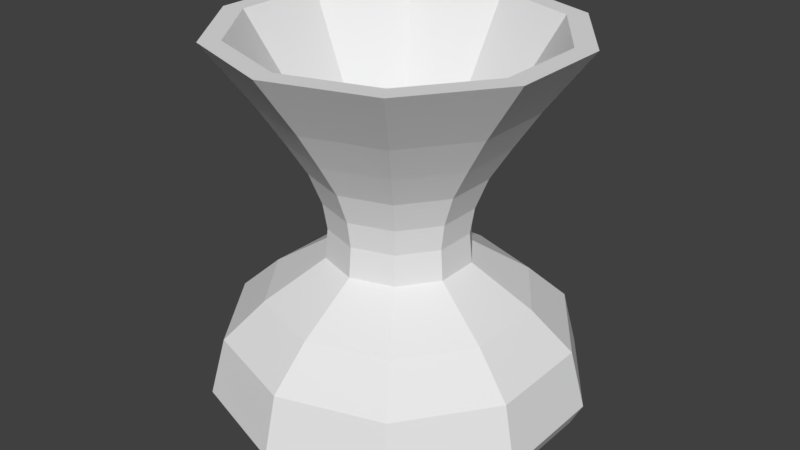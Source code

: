 # Source: Vase.blend  (saved by Blender 2.79.0; exported with 4.5.12 LTS)
import bpy
from mathutils import Matrix  # noqa: F401  (used for matrix-valued properties, if any)

bpy.ops.wm.read_factory_settings(use_empty=True)
scene = bpy.context.scene
scene.name = 'Scene'

# ---- collections
col_collection_1 = bpy.data.collections.new('Collection 1'); scene.collection.children.link(col_collection_1)

# ---- world
world_world = bpy.data.worlds.new('World'); scene.world = world_world
world_world.color = (0.05088, 0.05088, 0.05088)
world_world.use_sun_shadow = False
world_world.sun_shadow_jitter_overblur = 0.0
world_world.cycles.sampling_method = 'MANUAL'

# ---- meshes
me_circle = bpy.data.meshes.new('Circle')
me_circle.from_pydata([(0.0, 1.0, 0.0), (-0.5878, 0.809, 0.0), (-0.9511, 0.309, 0.0), (-0.9511, -0.309, 0.0), (-0.5878, -0.809, 0.0), (8.742e-08, -1.0, 0.0), (0.5878, -0.809, 0.0), (0.9511, -0.309, 0.0), (0.9511, 0.309, 0.0), (0.5878, 0.809, 0.0), (-0.6696, 0.9216, 0.07314), (4.146e-09, 1.139, 0.07314), (-1.083, 0.352, 0.07314), (-1.083, -0.352, 0.07314), (-0.6696, -0.9216, 0.07314), (1.037e-07, -1.139, 0.07314), (0.6696, -0.9216, 0.07314), (1.083, -0.352, 0.07314), (1.083, 0.352, 0.07314), (0.6696, 0.9216, 0.07314), (-0.7141, 0.9829, 0.2194), (5.214e-09, 1.215, 0.2194), (-1.155, 0.3754, 0.2194), (-1.155, -0.3754, 0.2194), (-0.7141, -0.9829, 0.2194), (1.114e-07, -1.215, 0.2194), (0.7141, -0.9829, 0.2194), (1.155, -0.3754, 0.2194), (1.155, 0.3754, 0.2194), (0.7141, 0.9829, 0.2194), (-0.6569, 0.9042, 0.5912), (4.955e-09, 1.118, 0.5912), (-1.063, 0.3454, 0.5912), (-1.063, -0.3454, 0.5912), (-0.6569, -0.9042, 0.5912), (1.027e-07, -1.118, 0.5912), (0.6569, -0.9042, 0.5912), (1.063, -0.3454, 0.5912), (1.063, 0.3454, 0.5912), (0.6569, 0.9042, 0.5912), (-0.502, 0.691, 0.8289), (-3.241e-09, 0.8541, 0.8289), (-0.8123, 0.2639, 0.8289), (-0.8123, -0.2639, 0.8289), (-0.502, -0.691, 0.8289), (7.143e-08, -0.8541, 0.8289), (0.502, -0.691, 0.8289), (0.8123, -0.2639, 0.8289), (0.8123, 0.2639, 0.8289), (0.502, 0.691, 0.8289), (-0.2741, 0.3772, 1.079), (-2.883e-08, 0.4663, 1.079), (-0.4435, 0.1441, 1.079), (-0.4435, -0.1441, 1.079), (-0.2741, -0.3772, 1.079), (1.193e-08, -0.4663, 1.079), (0.2741, -0.3772, 1.079), (0.4435, -0.1441, 1.079), (0.4435, 0.1441, 1.079), (0.2741, 0.3772, 1.079), (-0.2634, 0.3626, 1.274), (-2.933e-08, 0.4482, 1.274), (-0.4263, 0.1385, 1.274), (-0.4263, -0.1385, 1.274), (-0.2634, -0.3626, 1.274), (9.85e-09, -0.4482, 1.274), (0.2634, -0.3626, 1.274), (0.4263, -0.1385, 1.274), (0.4263, 0.1385, 1.274), (0.2634, 0.3626, 1.274), (-0.279, 0.384, 1.444), (-2.825e-08, 0.4746, 1.444), (-0.4514, 0.1467, 1.444), (-0.4514, -0.1467, 1.444), (-0.279, -0.384, 1.444), (1.324e-08, -0.4746, 1.444), (0.279, -0.384, 1.444), (0.4514, -0.1467, 1.444), (0.4514, 0.1467, 1.444), (0.279, 0.384, 1.444), (-0.3252, 0.4476, 1.646), (-2.503e-08, 0.5533, 1.646), (-0.5262, 0.171, 1.646), (-0.5262, -0.171, 1.646), (-0.3252, -0.4476, 1.646), (2.334e-08, -0.5533, 1.646), (0.3252, -0.4476, 1.646), (0.5262, -0.171, 1.646), (0.5262, 0.171, 1.646), (0.3252, 0.4476, 1.646), (-0.403, 0.5547, 1.859), (-1.605e-08, 0.6856, 1.859), (-0.652, 0.2119, 1.859), (-0.652, -0.2119, 1.859), (-0.403, -0.5547, 1.859), (4.389e-08, -0.6856, 1.859), (0.403, -0.5547, 1.859), (0.652, -0.2119, 1.859), (0.652, 0.2119, 1.859), (0.403, 0.5547, 1.859), (-0.4946, 0.6808, 2.097), (-3.436e-09, 0.8415, 2.097), (-0.8003, 0.26, 2.097), (-0.8003, -0.26, 2.097), (-0.4946, -0.6808, 2.097), (7.013e-08, -0.8415, 2.097), (0.4946, -0.6808, 2.097), (0.8003, -0.26, 2.097), (0.8003, 0.26, 2.097), (0.4946, 0.6808, 2.097), (-0.5849, 0.805, 2.487), (1.879e-08, 0.9951, 2.487), (-0.9464, 0.3075, 2.487), (-0.9464, -0.3075, 2.487), (-0.5849, -0.805, 2.487), (1.049e-07, -0.9951, 2.487), (0.5849, -0.805, 2.487), (0.9464, -0.3075, 2.487), (0.9464, 0.3075, 2.487), (0.5849, 0.805, 2.487), (-0.6635, 0.9132, 2.487), (1.879e-08, 1.129, 2.487), (-1.074, 0.3488, 2.487), (-1.074, -0.3488, 2.487), (-0.6635, -0.9132, 2.487), (1.175e-07, -1.129, 2.487), (0.6635, -0.9132, 2.487), (1.074, -0.3488, 2.487), (1.074, 0.3488, 2.487), (0.6635, 0.9132, 2.487), (-0.2901, 0.3994, 1.682), (9.85e-08, 0.4936, 1.682), (-0.4695, 0.1525, 1.682), (-0.4695, -0.1525, 1.682), (-0.2901, -0.3994, 1.682), (1.412e-07, -0.4936, 1.682), (0.2901, -0.3994, 1.682), (0.4695, -0.1525, 1.682), (0.4695, 0.1525, 1.682), (0.2901, 0.3994, 1.682), (-0.225, 0.3097, 1.323), (2.058e-07, 0.3828, 1.323), (-0.364, 0.1183, 1.323), (-0.364, -0.1183, 1.323), (-0.225, -0.3097, 1.323), (2.389e-07, -0.3828, 1.323), (0.225, -0.3097, 1.323), (0.364, -0.1183, 1.323), (0.364, 0.1183, 1.323), (0.225, 0.3097, 1.323), (-0.225, 0.3097, 1.109), (2.058e-07, 0.3828, 1.109), (-0.364, 0.1183, 1.109), (-0.364, -0.1183, 1.109), (-0.225, -0.3097, 1.109), (2.389e-07, -0.3828, 1.109), (0.225, -0.3097, 1.109), (0.364, -0.1183, 1.109), (0.364, 0.1183, 1.109), (0.225, 0.3097, 1.109), (-0.3933, 0.5414, 0.835), (2.294e-07, 0.6692, 0.835), (-0.6364, 0.2068, 0.835), (-0.6364, -0.2068, 0.835), (-0.3933, -0.5414, 0.835), (2.873e-07, -0.6692, 0.835), (0.3933, -0.5414, 0.835), (0.6364, -0.2068, 0.835), (0.6364, 0.2068, 0.835), (0.3933, 0.5414, 0.835), (-0.5768, 0.7939, 0.5242), (2.557e-07, 0.9813, 0.5242), (-0.9333, 0.3032, 0.5242), (-0.9333, -0.3032, 0.5242), (-0.5768, -0.7939, 0.5242), (3.407e-07, -0.9813, 0.5242), (0.5768, -0.7939, 0.5242), (0.9333, -0.3032, 0.5242), (0.9333, 0.3032, 0.5242), (0.5768, 0.7939, 0.5242), (-0.6314, 0.869, 0.2865), (2.602e-07, 1.074, 0.2865), (-1.022, 0.3319, 0.2865), (-1.022, -0.3319, 0.2865), (-0.6314, -0.869, 0.2865), (3.531e-07, -1.074, 0.2865), (0.6314, -0.869, 0.2865), (1.022, -0.3319, 0.2865), (1.022, 0.3319, 0.2865), (0.6314, 0.869, 0.2865), (-0.5977, 0.8227, 0.128), (2.565e-07, 1.017, 0.128), (-0.9672, 0.3142, 0.128), (-0.9672, -0.3142, 0.128), (-0.5977, -0.8227, 0.128), (3.445e-07, -1.017, 0.128), (0.5977, -0.8227, 0.128), (0.9672, -0.3142, 0.128), (0.9672, 0.3142, 0.128), (0.5977, 0.8227, 0.128), (-0.4684, 0.6447, 0.05485), (2.41e-07, 0.7969, 0.05485), (-0.7579, 0.2462, 0.05485), (-0.7579, -0.2462, 0.05485), (-0.4684, -0.6447, 0.05485), (3.099e-07, -0.7969, 0.05485), (0.4684, -0.6447, 0.05485), (0.7579, -0.2462, 0.05485), (0.7579, 0.2462, 0.05485), (0.4684, 0.6447, 0.05485)], [], [(1, 0, 9, 8, 7, 6, 5, 4, 3, 2), (15, 16, 26, 25), (8, 9, 19, 18), (5, 6, 16, 15), (2, 3, 13, 12), (9, 0, 11, 19), (6, 7, 17, 16), (3, 4, 14, 13), (0, 1, 10, 11), (7, 8, 18, 17), (4, 5, 15, 14), (1, 2, 12, 10), (22, 23, 33, 32), (12, 13, 23, 22), (19, 11, 21, 29), (16, 17, 27, 26), (13, 14, 24, 23), (11, 10, 20, 21), (17, 18, 28, 27), (14, 15, 25, 24), (10, 12, 22, 20), (18, 19, 29, 28), (39, 31, 41, 49), (29, 21, 31, 39), (26, 27, 37, 36), (23, 24, 34, 33), (21, 20, 30, 31), (27, 28, 38, 37), (24, 25, 35, 34), (20, 22, 32, 30), (28, 29, 39, 38), (25, 26, 36, 35), (46, 47, 57, 56), (36, 37, 47, 46), (33, 34, 44, 43), (31, 30, 40, 41), (37, 38, 48, 47), (34, 35, 45, 44), (30, 32, 42, 40), (38, 39, 49, 48), (35, 36, 46, 45), (32, 33, 43, 42), (53, 54, 64, 63), (43, 44, 54, 53), (41, 40, 50, 51), (47, 48, 58, 57), (44, 45, 55, 54), (40, 42, 52, 50), (48, 49, 59, 58), (45, 46, 56, 55), (42, 43, 53, 52), (49, 41, 51, 59), (61, 60, 70, 71), (51, 50, 60, 61), (57, 58, 68, 67), (54, 55, 65, 64), (50, 52, 62, 60), (58, 59, 69, 68), (55, 56, 66, 65), (52, 53, 63, 62), (59, 51, 61, 69), (56, 57, 67, 66), (74, 75, 85, 84), (67, 68, 78, 77), (64, 65, 75, 74), (60, 62, 72, 70), (68, 69, 79, 78), (65, 66, 76, 75), (62, 63, 73, 72), (69, 61, 71, 79), (66, 67, 77, 76), (63, 64, 74, 73), (80, 82, 92, 90), (70, 72, 82, 80), (78, 79, 89, 88), (75, 76, 86, 85), (72, 73, 83, 82), (79, 71, 81, 89), (76, 77, 87, 86), (73, 74, 84, 83), (71, 70, 80, 81), (77, 78, 88, 87), (98, 99, 109, 108), (88, 89, 99, 98), (85, 86, 96, 95), (82, 83, 93, 92), (89, 81, 91, 99), (86, 87, 97, 96), (83, 84, 94, 93), (81, 80, 90, 91), (87, 88, 98, 97), (84, 85, 95, 94), (105, 106, 126, 125), (95, 96, 106, 105), (92, 93, 103, 102), (99, 91, 101, 109), (96, 97, 107, 106), (93, 94, 104, 103), (91, 90, 100, 101), (97, 98, 108, 107), (94, 95, 105, 104), (90, 92, 102, 100), (116, 117, 137, 136), (102, 103, 123, 122), (109, 101, 121, 129), (106, 107, 127, 126), (103, 104, 124, 123), (101, 100, 120, 121), (107, 108, 128, 127), (104, 105, 125, 124), (100, 102, 122, 120), (108, 109, 129, 128), (110, 111, 121, 120), (112, 110, 120, 122), (113, 112, 122, 123), (114, 113, 123, 124), (115, 114, 124, 125), (116, 115, 125, 126), (117, 116, 126, 127), (118, 117, 127, 128), (119, 118, 128, 129), (111, 119, 129, 121), (133, 134, 144, 143), (113, 114, 134, 133), (111, 110, 130, 131), (117, 118, 138, 137), (114, 115, 135, 134), (110, 112, 132, 130), (118, 119, 139, 138), (115, 116, 136, 135), (112, 113, 133, 132), (119, 111, 131, 139), (141, 140, 150, 151), (131, 130, 140, 141), (137, 138, 148, 147), (134, 135, 145, 144), (130, 132, 142, 140), (138, 139, 149, 148), (135, 136, 146, 145), (132, 133, 143, 142), (139, 131, 141, 149), (136, 137, 147, 146), (157, 158, 168, 167), (147, 148, 158, 157), (144, 145, 155, 154), (140, 142, 152, 150), (148, 149, 159, 158), (145, 146, 156, 155), (142, 143, 153, 152), (149, 141, 151, 159), (146, 147, 157, 156), (143, 144, 154, 153), (164, 165, 175, 174), (154, 155, 165, 164), (150, 152, 162, 160), (158, 159, 169, 168), (155, 156, 166, 165), (152, 153, 163, 162), (159, 151, 161, 169), (156, 157, 167, 166), (153, 154, 164, 163), (151, 150, 160, 161), (170, 172, 182, 180), (160, 162, 172, 170), (168, 169, 179, 178), (165, 166, 176, 175), (162, 163, 173, 172), (169, 161, 171, 179), (166, 167, 177, 176), (163, 164, 174, 173), (161, 160, 170, 171), (167, 168, 178, 177), (185, 186, 196, 195), (178, 179, 189, 188), (175, 176, 186, 185), (172, 173, 183, 182), (179, 171, 181, 189), (176, 177, 187, 186), (173, 174, 184, 183), (171, 170, 180, 181), (177, 178, 188, 187), (174, 175, 185, 184), (192, 193, 203, 202), (182, 183, 193, 192), (189, 181, 191, 199), (186, 187, 197, 196), (183, 184, 194, 193), (181, 180, 190, 191), (187, 188, 198, 197), (184, 185, 195, 194), (180, 182, 192, 190), (188, 189, 199, 198), (200, 202, 203, 204, 205, 206, 207, 208, 209, 201), (199, 191, 201, 209), (196, 197, 207, 206), (193, 194, 204, 203), (191, 190, 200, 201), (197, 198, 208, 207), (194, 195, 205, 204), (190, 192, 202, 200), (198, 199, 209, 208), (195, 196, 206, 205)])
me_circle.use_remesh_preserve_volume = False
me_circle.use_remesh_preserve_attributes = False
me_circle.use_mirror_vertex_groups = False
me_circle.update()

# ---- objects
ob_circle = bpy.data.objects.new('Circle', me_circle)

# ---- transforms, parenting, visibility, modifiers, constraints
ob_circle.location = (-1.131, -0.2638, 0.1868)
ob_circle.lineart.crease_threshold = 0.0

# ---- collection membership
col_collection_1.objects.link(ob_circle)

# ---- scene / render settings (as saved in the file)
scene.frame_start = 1; scene.frame_end = 250; scene.frame_set(1)
scene.render.engine = 'BLENDER_EEVEE_NEXT'
scene.render.resolution_percentage = 50
scene.render.dither_intensity = 0.0
scene.cycles.use_denoising = False
scene.cycles.samples = 128
scene.cycles.sampling_pattern = 'TABULATED_SOBOL'
scene.cycles.use_adaptive_sampling = False
scene.cycles.use_light_tree = False
scene.cycles.blur_glossy = 0.0
scene.cycles.sample_clamp_indirect = 0.0
scene.view_settings.view_transform = 'Standard'
bpy.context.view_layer.update()

# ---- added for rendering (the .blend has no active camera and no usable light): camera, sun
cam_auto = bpy.data.cameras.new('AutoCamera')
cam_auto.lens = 50.0
cam_auto.sensor_width = 36.0
cam_auto.clip_end = 1000.0
ob_auto_camera = bpy.data.objects.new('AutoCamera', cam_auto)
scene.collection.objects.link(ob_auto_camera)
ob_auto_camera.location = (2.73135, -4.89874, 4.52012)
ob_auto_camera.rotation_euler = (1.09748, -7.21219e-08, 0.694738)
scene.camera = ob_auto_camera
light_auto_sun = bpy.data.lights.new('AutoSun', 'SUN')
light_auto_sun.energy = 3.0
light_auto_sun.angle = 0.0523599
ob_auto_sun = bpy.data.objects.new('AutoSun', light_auto_sun)
scene.collection.objects.link(ob_auto_sun)
ob_auto_sun.rotation_euler = (0.872665, 0.174533, 0.523599)
bpy.context.view_layer.update()
